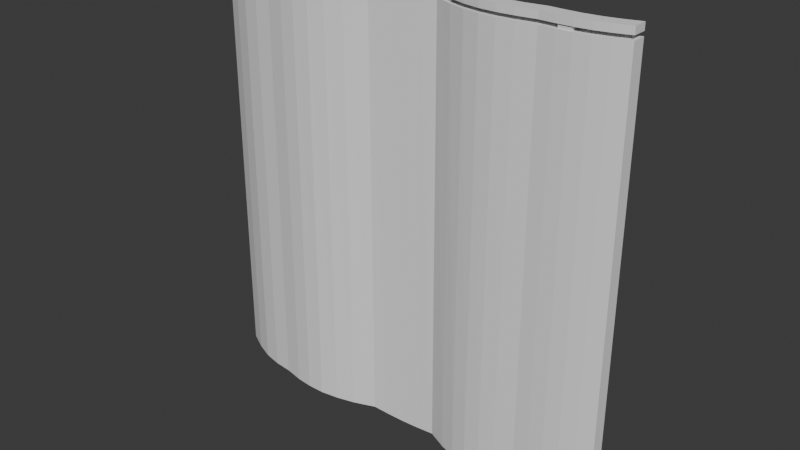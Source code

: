 # Source: curtain.blend  (saved by Blender 4.0.36; exported with 4.5.12 LTS)
import bpy
from mathutils import Matrix  # noqa: F401  (used for matrix-valued properties, if any)

bpy.ops.wm.read_factory_settings(use_empty=True)
scene = bpy.context.scene
scene.name = 'Scene'

# ---- collections
col_collection = bpy.data.collections.new('Collection'); scene.collection.children.link(col_collection)

# ---- world
world_world = bpy.data.worlds.new('World'); scene.world = world_world
world_world.use_nodes = True; world_world.node_tree.nodes.clear()
_N = world_world.node_tree.nodes; _L = world_world.node_tree.links
n0 = _N.new('ShaderNodeOutputWorld'); n0.name = 'World Output'; n0.location = (300, 300)
n1 = _N.new('ShaderNodeBackground'); n1.name = 'Background'; n1.location = (10, 300)
n1.inputs[0].default_value = (0.05088, 0.05088, 0.05088, 1.0)
_L.new(n1.outputs[0], n0.inputs[0])
n0.is_active_output = True
world_world.color = (0.05088, 0.05088, 0.05088)
world_world.use_sun_shadow = False
world_world.sun_shadow_jitter_overblur = 0.0

# ---- meshes
me_cube_001 = bpy.data.meshes.new('Cube.001')
me_cube_001.from_pydata([(-3.0, -0.3193, -1.0), (-3.0, -0.3193, 5.0), (-3.0, -0.09553, -1.0), (-3.0, -0.09553, 5.0), (3.0, -0.2908, -1.0), (3.0, -0.2915, 5.0), (3.0, -0.09088, -1.0), (3.0, -0.0915, 5.0), (1.663, -0.2956, -1.177), (1.937, -0.2472, -1.14), (0.4636, -0.05846, -1.215), (0.7369, -0.1765, -1.229), (-0.7365, -0.3588, -1.081), (-0.463, -0.2042, -1.114), (-1.937, -0.4688, -1.0), (-1.663, -0.5357, -1.0), (-1.663, -0.5357, 5.0), (-1.937, -0.4688, 5.0), (1.937, -0.2483, 5.0), (-1.663, -0.7213, -1.0), (-1.937, -0.6622, -1.0), (-0.463, -0.4042, -1.114), (-0.7365, -0.5601, -1.076), (0.7369, -0.3765, -1.23), (0.4636, -0.2585, -1.22), (1.937, -0.4459, -1.145), (1.663, -0.4899, -1.177), (1.663, -0.4915, 5.0), (1.937, -0.4471, 5.0), (0.4633, -0.2972, 5.0), (0.7367, -0.4037, 5.0), (-0.7367, -0.5862, 5.0), (-0.4633, -0.4429, 5.0), (-1.937, -0.6622, 5.0), (-1.663, -0.7213, 5.0), (1.432, -0.3153, -1.193), (1.2, -0.3027, -1.211), (0.9685, -0.2548, -1.227), (1.432, -0.5097, -1.193), (1.2, -0.4999, -1.211), (0.9685, -0.4548, -1.227), (0.9683, -0.4714, 5.0), (1.2, -0.5079, 5.0), (1.432, -0.5124, 5.0), (-0.9682, -0.4605, -1.049), (-1.2, -0.5321, -1.022), (-1.432, -0.5557, -1.005), (-0.9682, -0.6603, -1.044), (-1.2, -0.7248, -1.019), (-1.432, -0.7423, -1.003), (-1.432, -0.7433, 5.0), (-1.2, -0.7308, 5.0), (-0.9683, -0.6752, 5.0), (0.232, -0.08761, -1.211), (0.0003407, -0.1212, -1.194), (-0.2313, -0.1605, -1.161), (0.232, -0.2876, -1.215), (0.0003407, -0.3212, -1.197), (-0.2313, -0.3605, -1.162), (-0.2317, -0.4064, 5.0), (0.0, -0.37, 5.0), (0.2317, -0.3336, 5.0), (-2.203, -0.4348, -1.0), (-2.468, -0.3621, -1.0), (-2.734, -0.2444, -1.0), (-2.734, -0.2444, 5.0), (-2.468, -0.3621, 5.0), (-2.203, -0.4348, 5.0), (-2.203, -0.6365, -1.0), (-2.468, -0.575, -1.0), (-2.734, -0.4651, -1.0), (-2.734, -0.4651, 5.0), (-2.468, -0.575, 5.0), (-2.203, -0.6365, 5.0), (2.149, -0.2486, -1.112), (2.362, -0.2395, -1.084), (2.575, -0.2117, -1.056), (2.787, -0.1607, -1.028), (2.787, -0.3606, -1.029), (2.575, -0.4117, -1.058), (2.362, -0.4395, -1.087), (2.149, -0.4486, -1.116), (2.149, -0.2492, 5.0), (2.362, -0.2397, 5.0), (2.575, -0.2117, 5.0), (2.787, -0.1608, 5.0), (2.149, -0.4492, 5.0), (2.362, -0.4397, 5.0), (2.575, -0.4117, 5.0), (2.787, -0.3608, 5.0), (-3.0, -0.2074, -1.0), (-3.0, -0.2074, 5.0), (3.0, -0.1909, -1.0), (3.0, -0.1915, 5.0), (-1.663, -0.6285, -1.0), (-1.937, -0.5655, -1.0), (-0.463, -0.3042, -1.114), (-0.7365, -0.4594, -1.079), (0.7369, -0.2765, -1.229), (0.4636, -0.1585, -1.218), (1.937, -0.3465, -1.143), (1.663, -0.3927, -1.177), (0.9685, -0.3548, -1.227), (1.2, -0.4013, -1.211), (1.432, -0.4125, -1.193), (-1.432, -0.649, -1.004), (-1.2, -0.6284, -1.02), (-0.9682, -0.5604, -1.047), (-0.2313, -0.2605, -1.161), (0.0003407, -0.2212, -1.195), (0.232, -0.1876, -1.213), (-2.734, -0.3548, -1.0), (-2.468, -0.4686, -1.0), (-2.203, -0.5357, -1.0), (2.149, -0.3486, -1.114), (2.362, -0.3395, -1.086), (2.575, -0.3117, -1.057), (2.787, -0.2607, -1.029)], [], [(90, 91, 3, 2), (92, 93, 5, 4), (49, 50, 34, 19), (70, 71, 1, 0), (62, 67, 17, 14), (77, 85, 7, 6), (81, 86, 28, 25), (40, 41, 30, 23), (58, 59, 32, 21), (113, 95, 20, 68), (107, 97, 22, 47), (110, 99, 24, 56), (104, 101, 26, 38), (94, 19, 20, 95), (96, 21, 22, 97), (98, 23, 24, 99), (100, 25, 26, 101), (27, 26, 25, 28), (29, 24, 23, 30), (31, 22, 21, 32), (33, 20, 19, 34), (16, 15, 14, 17), (117, 92, 4, 78), (98, 102, 40, 23), (102, 103, 39, 40), (103, 104, 38, 39), (26, 27, 43, 38), (38, 43, 42, 39), (39, 42, 41, 40), (94, 105, 49, 19), (105, 106, 48, 49), (106, 107, 47, 48), (22, 31, 52, 47), (47, 52, 51, 48), (48, 51, 50, 49), (96, 108, 58, 21), (108, 109, 57, 58), (109, 110, 56, 57), (24, 29, 61, 56), (56, 61, 60, 57), (57, 60, 59, 58), (90, 111, 70, 0), (111, 112, 69, 70), (112, 113, 68, 69), (2, 3, 65, 64), (64, 65, 66, 63), (63, 66, 67, 62), (20, 33, 73, 68), (68, 73, 72, 69), (69, 72, 71, 70), (100, 114, 81, 25), (114, 115, 80, 81), (115, 116, 79, 80), (116, 117, 78, 79), (4, 5, 89, 78), (78, 89, 88, 79), (79, 88, 87, 80), (80, 87, 86, 81), (9, 18, 82, 74), (75, 83, 84, 76), (76, 77, 117, 116), (75, 76, 116, 115), (74, 75, 115, 114), (9, 74, 114, 100), (63, 62, 113, 112), (64, 63, 112, 111), (2, 64, 111, 90), (54, 53, 110, 109), (55, 54, 109, 108), (13, 55, 108, 96), (45, 44, 107, 106), (46, 45, 106, 105), (15, 46, 105, 94), (36, 35, 104, 103), (37, 36, 103, 102), (11, 37, 102, 98), (77, 6, 92, 117), (9, 100, 101, 8), (11, 98, 99, 10), (13, 96, 97, 12), (15, 94, 95, 14), (35, 8, 101, 104), (53, 10, 99, 110), (44, 12, 97, 107), (62, 14, 95, 113), (6, 7, 93, 92), (0, 1, 91, 90)])
_uv = me_cube_001.uv_layers.new(name='UVMap')
_uv.uv.foreach_set('vector', [0.9736, 0.4905, 0.9736, 0.0, 0.9827, 0.0, 0.9827, 0.4905, 0.9827, 0.4906, 0.9828, 0.0, 0.9909, 0.0, 0.9909, 0.4906, 0.8532, 0.4909, 0.8532, 7.497e-05, 0.8715, 8.776e-05, 0.8715, 0.4906, 0.9542, 0.4907, 0.9542, 0.0001786, 0.9736, 0.000218, 0.9736, 0.4908, 0.06363, 0.4906, 0.06363, 3.068e-05, 0.08518, 2.164e-05, 0.08518, 0.4906, 0.4722, 0.4929, 0.4722, 3.208e-05, 0.4899, 4.296e-05, 0.4899, 0.4906, 0.5606, 0.5, 0.5606, 7.485e-06, 0.5777, 1.552e-05, 0.5777, 0.5024, 0.6558, 0.5091, 0.656, 4.511e-05, 0.6738, 6.729e-05, 0.6734, 0.5094, 0.7511, 0.5039, 0.7518, 0.0001013, 0.771, 0.0001021, 0.7704, 0.4999, 0.07435, 0.9351, 0.07709, 0.9134, 0.085, 0.9135, 0.08259, 0.9352, 0.07779, 0.8342, 0.06981, 0.8151, 0.07804, 0.8153, 0.08596, 0.8343, 0.04872, 0.7357, 0.0466, 0.7167, 0.05478, 0.7168, 0.05689, 0.7358, 0.06847, 0.6379, 0.06712, 0.6189, 0.07507, 0.619, 0.07642, 0.638, 0.08256, 0.8911, 0.09014, 0.8912, 0.085, 0.9135, 0.07709, 0.9134, 0.05744, 0.7926, 0.06561, 0.7927, 0.07804, 0.8153, 0.06981, 0.8151, 0.05657, 0.6945, 0.06475, 0.6946, 0.05478, 0.7168, 0.0466, 0.7167, 0.06365, 0.5965, 0.07177, 0.5966, 0.07507, 0.619, 0.06712, 0.6189, 0.6003, 1.618e-05, 0.6003, 0.5051, 0.5777, 0.5024, 0.5777, 1.552e-05, 0.6943, 9.894e-05, 0.6937, 0.5087, 0.6734, 0.5094, 0.6738, 6.729e-05, 0.795, 8.241e-05, 0.7946, 0.4969, 0.7704, 0.4999, 0.771, 0.0001021, 0.8927, 0.0001097, 0.8927, 0.4907, 0.8715, 0.4906, 0.8715, 8.776e-05, 0.1072, 6.355e-06, 0.1072, 0.4906, 0.08518, 0.4906, 0.08518, 2.164e-05, 0.05759, 0.5268, 0.05212, 0.5094, 0.06029, 0.5095, 0.06576, 0.5269, 0.05657, 0.6945, 0.06324, 0.6757, 0.07141, 0.6758, 0.06475, 0.6946, 0.06324, 0.6757, 0.0673, 0.6568, 0.07536, 0.6569, 0.07141, 0.6758, 0.0673, 0.6568, 0.06847, 0.6379, 0.07642, 0.638, 0.07536, 0.6569, 0.6003, 0.5051, 0.6003, 1.618e-05, 0.6193, 2.016e-05, 0.6193, 0.5064, 0.6193, 0.5064, 0.6193, 2.016e-05, 0.6379, 2.936e-05, 0.6378, 0.5078, 0.6378, 0.5078, 0.6379, 2.936e-05, 0.656, 4.511e-05, 0.6558, 0.5091, 0.08256, 0.8911, 0.0845, 0.8722, 0.09212, 0.8723, 0.09014, 0.8912, 0.0845, 0.8722, 0.08308, 0.8532, 0.09096, 0.8533, 0.09212, 0.8723, 0.08308, 0.8532, 0.07779, 0.8342, 0.08596, 0.8343, 0.09096, 0.8533, 0.7946, 0.4969, 0.795, 8.241e-05, 0.8149, 7.24e-05, 0.8147, 0.4942, 0.8147, 0.4942, 0.8149, 7.24e-05, 0.8343, 6.928e-05, 0.8342, 0.4921, 0.8342, 0.4921, 0.8343, 6.928e-05, 0.8532, 7.497e-05, 0.8532, 0.4909, 0.05744, 0.7926, 0.05414, 0.7736, 0.06231, 0.7738, 0.06561, 0.7927, 0.05414, 0.7736, 0.0512, 0.7547, 0.05937, 0.7548, 0.06231, 0.7738, 0.0512, 0.7547, 0.04872, 0.7357, 0.05689, 0.7358, 0.05937, 0.7548, 0.6937, 0.5087, 0.6943, 9.894e-05, 0.7135, 9.972e-05, 0.7128, 0.5082, 0.7128, 0.5082, 0.7135, 9.972e-05, 0.7326, 0.0001005, 0.7319, 0.5067, 0.7319, 0.5067, 0.7326, 0.0001005, 0.7518, 0.0001013, 0.7511, 0.5039, 0.0466, 0.9999, 0.05895, 0.9783, 0.06797, 0.9784, 0.05575, 1.0, 0.05895, 0.9783, 0.06856, 0.9567, 0.07726, 0.9568, 0.06797, 0.9784, 0.06856, 0.9567, 0.07435, 0.9351, 0.08259, 0.9352, 0.07726, 0.9568, -1.949e-08, 0.4906, -1.949e-08, 0.0001024, 0.02105, 7.177e-05, 0.02105, 0.4906, 0.02105, 0.4906, 0.02105, 7.177e-05, 0.04224, 4.702e-05, 0.04224, 0.4906, 0.04224, 0.4906, 0.04224, 4.702e-05, 0.06363, 3.068e-05, 0.06363, 0.4906, 0.8927, 0.4907, 0.8927, 0.0001097, 0.9138, 0.0001244, 0.9138, 0.4907, 0.9138, 0.4907, 0.9138, 0.0001244, 0.9343, 0.0001465, 0.9343, 0.4907, 0.9343, 0.4907, 0.9343, 0.0001465, 0.9542, 0.0001786, 0.9542, 0.4907, 0.06365, 0.5965, 0.06406, 0.5791, 0.07223, 0.5792, 0.07177, 0.5966, 0.06406, 0.5791, 0.06356, 0.5617, 0.07173, 0.5618, 0.07223, 0.5792, 0.06356, 0.5617, 0.06152, 0.5443, 0.0697, 0.5444, 0.07173, 0.5618, 0.06152, 0.5443, 0.05759, 0.5268, 0.06576, 0.5269, 0.0697, 0.5444, 0.4899, 0.4906, 0.4899, 9.512e-06, 0.508, 2.885e-06, 0.508, 0.4929, 0.508, 0.4929, 0.508, 2.885e-06, 0.5258, 0.0, 0.5258, 0.4953, 0.5258, 0.4953, 0.5258, 0.0, 0.5433, 1.871e-06, 0.5433, 0.4977, 0.5433, 0.4977, 0.5433, 1.871e-06, 0.5606, 7.485e-06, 0.5606, 0.5, 0.4024, 0.502, 0.4024, 2.417e-05, 0.4197, 2.187e-05, 0.4197, 0.4997, 0.4371, 0.4975, 0.4371, 2.152e-05, 0.4546, 2.464e-05, 0.4546, 0.4952, 0.01433, 0.5442, 0.01033, 0.5268, 0.01851, 0.5269, 0.02251, 0.5443, 0.01642, 0.5617, 0.01433, 0.5442, 0.02251, 0.5443, 0.0246, 0.5618, 0.01699, 0.5791, 0.01642, 0.5617, 0.0246, 0.5618, 0.02516, 0.5792, 0.01669, 0.5965, 0.01699, 0.5791, 0.02516, 0.5792, 0.02481, 0.5965, 0.02225, 0.9566, 0.02843, 0.935, 0.03667, 0.9351, 0.03096, 0.9567, 0.0124, 0.9783, 0.02225, 0.9566, 0.03096, 0.9567, 0.02142, 0.9784, 5.017e-09, 0.9999, 0.0124, 0.9783, 0.02142, 0.9784, 0.009149, 1.0, 0.004725, 0.7547, 0.002182, 0.7357, 0.01036, 0.7358, 0.0129, 0.7548, 0.007729, 0.7736, 0.004725, 0.7547, 0.0129, 0.7548, 0.0159, 0.7737, 0.01109, 0.7926, 0.007729, 0.7736, 0.0159, 0.7737, 0.01927, 0.7927, 0.03725, 0.8531, 0.03161, 0.8341, 0.03977, 0.8342, 0.04513, 0.8532, 0.03898, 0.8721, 0.03725, 0.8531, 0.04513, 0.8532, 0.0466, 0.8721, 0.03714, 0.891, 0.03898, 0.8721, 0.0466, 0.8721, 0.04473, 0.8911, 0.0206, 0.6567, 0.02183, 0.6378, 0.02978, 0.6379, 0.02866, 0.6568, 0.01649, 0.6756, 0.0206, 0.6567, 0.02866, 0.6568, 0.02467, 0.6757, 0.009893, 0.6945, 0.01649, 0.6756, 0.02467, 0.6757, 0.01807, 0.6946, 0.01033, 0.5268, 0.004808, 0.5094, 0.01298, 0.5094, 0.01851, 0.5269, 0.01669, 0.5965, 0.02481, 0.5965, 0.02836, 0.6189, 0.02042, 0.6189, 0.009893, 0.6945, 0.01807, 0.6946, 0.008176, 0.7168, -2.382e-08, 0.7167, 0.01109, 0.7926, 0.01927, 0.7927, 0.03172, 0.8152, 0.02349, 0.8151, 0.03714, 0.891, 0.04473, 0.8911, 0.03934, 0.9134, 0.03144, 0.9133, 0.02183, 0.6378, 0.02042, 0.6189, 0.02836, 0.6189, 0.02978, 0.6379, 0.002182, 0.7357, -2.382e-08, 0.7167, 0.008176, 0.7168, 0.01036, 0.7358, 0.03161, 0.8341, 0.02349, 0.8151, 0.03172, 0.8152, 0.03977, 0.8342, 0.02843, 0.935, 0.03144, 0.9133, 0.03934, 0.9134, 0.03667, 0.9351, 0.9827, 0.9811, 0.9828, 0.4906, 0.9909, 0.4906, 0.9909, 0.9811, 0.9736, 0.9811, 0.9736, 0.4905, 0.9827, 0.4905, 0.9827, 0.9811])
me_cube_001.update()
me_cube_002 = bpy.data.meshes.new('Cube.002')
me_cube_002.from_pydata([(-3.0, -0.3193, 5.0), (-3.0, -0.09553, 5.0), (3.0, -0.2915, 5.0), (3.0, -0.0915, 5.0), (1.663, -0.2956, -1.177), (1.937, -0.2472, -1.14), (0.4636, -0.05846, -1.215), (0.7369, -0.1765, -1.229), (-0.7365, -0.3588, -1.081), (-0.463, -0.2042, -1.114), (-1.663, -0.5357, -1.0), (-1.663, -0.5357, 5.0), (-1.937, -0.4688, 5.0), (-0.4633, -0.2429, 5.0), (-0.7367, -0.3862, 5.0), (0.7367, -0.2037, 5.0), (0.4633, -0.09716, 5.0), (1.937, -0.2483, 5.0), (1.663, -0.2972, 5.0), (1.663, -0.4915, 5.0), (1.937, -0.4471, 5.0), (0.4633, -0.2972, 5.0), (0.7367, -0.4037, 5.0), (-0.7367, -0.5862, 5.0), (-0.4633, -0.4429, 5.0), (-1.937, -0.6622, 5.0), (-1.663, -0.7213, 5.0), (1.432, -0.3153, -1.193), (1.2, -0.3027, -1.211), (0.9685, -0.2548, -1.227), (0.9683, -0.2714, 5.0), (1.2, -0.3111, 5.0), (1.432, -0.3182, 5.0), (0.9683, -0.4714, 5.0), (1.2, -0.5079, 5.0), (1.432, -0.5124, 5.0), (-0.9682, -0.4605, -1.049), (-1.2, -0.5321, -1.022), (-1.432, -0.5557, -1.005), (-1.432, -0.5572, 5.0), (-1.2, -0.5395, 5.0), (-0.9683, -0.4773, 5.0), (-1.432, -0.7433, 5.0), (-1.2, -0.7308, 5.0), (-0.9683, -0.6752, 5.0), (0.232, -0.08761, -1.211), (0.0003407, -0.1212, -1.194), (-0.2313, -0.1605, -1.161), (-0.2317, -0.2064, 5.0), (0.0, -0.17, 5.0), (0.2317, -0.1336, 5.0), (-0.2317, -0.4064, 5.0), (0.0, -0.37, 5.0), (0.2317, -0.3336, 5.0), (-2.734, -0.2444, 5.0), (-2.468, -0.3621, 5.0), (-2.203, -0.4348, 5.0), (-2.734, -0.4651, 5.0), (-2.468, -0.575, 5.0), (-2.203, -0.6365, 5.0), (2.149, -0.2486, -1.112), (2.362, -0.2395, -1.084), (2.575, -0.2117, -1.056), (2.787, -0.1607, -1.028), (2.149, -0.2492, 5.0), (2.362, -0.2397, 5.0), (2.575, -0.2117, 5.0), (2.787, -0.1608, 5.0), (2.149, -0.4492, 5.0), (2.362, -0.4397, 5.0), (2.575, -0.4117, 5.0), (2.787, -0.3608, 5.0), (-3.0, -0.2074, 5.0), (3.0, -0.1915, 5.0), (1.663, -0.3944, 5.0), (1.937, -0.3477, 5.0), (0.4633, -0.1972, 5.0), (0.7367, -0.3037, 5.0), (-0.7367, -0.4862, 5.0), (-0.4633, -0.3429, 5.0), (-1.937, -0.5655, 5.0), (-1.663, -0.6285, 5.0), (1.432, -0.4153, 5.0), (1.2, -0.4095, 5.0), (0.9683, -0.3714, 5.0), (-0.9683, -0.5762, 5.0), (-1.2, -0.6351, 5.0), (-1.432, -0.6503, 5.0), (0.2317, -0.2336, 5.0), (0.0, -0.27, 5.0), (-0.2317, -0.3064, 5.0), (-2.203, -0.5357, 5.0), (-2.468, -0.4686, 5.0), (-2.734, -0.3548, 5.0), (2.787, -0.2608, 5.0), (2.575, -0.3117, 5.0), (2.362, -0.3397, 5.0), (2.149, -0.3492, 5.0)], [], [(45, 50, 16, 6), (27, 32, 18, 4), (87, 81, 26, 42), (97, 75, 20, 68), (84, 77, 22, 33), (90, 79, 24, 51), (93, 72, 0, 57), (36, 41, 14, 8), (74, 19, 20, 75), (76, 21, 22, 77), (78, 23, 24, 79), (80, 25, 26, 81), (13, 9, 8, 14), (15, 7, 6, 16), (17, 5, 4, 18), (74, 82, 35, 19), (82, 83, 34, 35), (83, 84, 33, 34), (7, 15, 30, 29), (29, 30, 31, 28), (28, 31, 32, 27), (10, 11, 39, 38), (38, 39, 40, 37), (37, 40, 41, 36), (78, 85, 44, 23), (85, 86, 43, 44), (86, 87, 42, 43), (76, 88, 53, 21), (88, 89, 52, 53), (89, 90, 51, 52), (9, 13, 48, 47), (47, 48, 49, 46), (46, 49, 50, 45), (80, 91, 59, 25), (91, 92, 58, 59), (92, 93, 57, 58), (60, 64, 65, 61), (62, 66, 67, 63), (73, 94, 71, 2), (94, 95, 70, 71), (95, 96, 69, 70), (96, 97, 68, 69), (65, 64, 97, 96), (66, 65, 96, 95), (67, 66, 95, 94), (3, 67, 94, 73), (55, 54, 93, 92), (56, 55, 92, 91), (12, 56, 91, 80), (49, 48, 90, 89), (50, 49, 89, 88), (16, 50, 88, 76), (40, 39, 87, 86), (41, 40, 86, 85), (14, 41, 85, 78), (31, 30, 84, 83), (32, 31, 83, 82), (18, 32, 82, 74), (12, 80, 81, 11), (14, 78, 79, 13), (16, 76, 77, 15), (18, 74, 75, 17), (54, 1, 72, 93), (48, 13, 79, 90), (30, 15, 77, 84), (64, 17, 75, 97), (39, 11, 81, 87)])
_uv = me_cube_002.uv_layers.new(name='UVMap')
_uv.uv.foreach_set('vector', [0.2639, 0.5079, 0.2637, 6.281e-05, 0.2827, 6.733e-05, 0.2829, 0.5082, 0.3608, 0.5064, 0.3608, 1.614e-05, 0.3798, 1.774e-05, 0.3798, 0.5051, 0.1744, 0.6375, 0.1726, 0.6186, 0.1801, 0.6185, 0.182, 0.6375, 0.1506, 0.9303, 0.1505, 0.913, 0.1586, 0.9129, 0.1588, 0.9303, 0.1522, 0.8338, 0.1466, 0.8149, 0.1548, 0.8148, 0.1603, 0.8338, 0.1466, 0.7357, 0.1495, 0.7167, 0.1577, 0.7167, 0.1547, 0.7357, 0.1499, 0.5311, 0.1378, 0.5094, 0.147, 0.5094, 0.1589, 0.5311, 0.1643, 0.4946, 0.1642, 1.037e-05, 0.1835, 2.511e-05, 0.1836, 0.4972, 0.1542, 0.8906, 0.1622, 0.8906, 0.1586, 0.9129, 0.1505, 0.913, 0.1378, 0.7925, 0.146, 0.7925, 0.1548, 0.8148, 0.1466, 0.8149, 0.1611, 0.6944, 0.1693, 0.6943, 0.1577, 0.7167, 0.1495, 0.7167, 0.1673, 0.5962, 0.1752, 0.5962, 0.1801, 0.6185, 0.1726, 0.6186, 0.2065, 4.928e-05, 0.2066, 0.4999, 0.1836, 0.4972, 0.1835, 2.511e-05, 0.3046, 4.46e-05, 0.3047, 0.5094, 0.2829, 0.5082, 0.2827, 6.733e-05, 0.4024, 2.417e-05, 0.4024, 0.502, 0.3798, 0.5051, 0.3798, 1.774e-05, 0.1542, 0.8906, 0.1559, 0.8717, 0.1638, 0.8716, 0.1622, 0.8906, 0.1559, 0.8717, 0.1553, 0.8527, 0.1634, 0.8527, 0.1638, 0.8716, 0.1553, 0.8527, 0.1522, 0.8338, 0.1603, 0.8338, 0.1634, 0.8527, 0.3047, 0.5094, 0.3046, 4.46e-05, 0.3232, 2.959e-05, 0.3233, 0.5091, 0.3233, 0.5091, 0.3232, 2.959e-05, 0.342, 1.98e-05, 0.342, 0.5078, 0.342, 0.5078, 0.342, 1.98e-05, 0.3608, 1.614e-05, 0.3608, 0.5064, 0.1072, 0.4906, 0.1072, 6.355e-06, 0.126, 0.0, 0.126, 0.4909, 0.126, 0.4909, 0.126, 0.0, 0.145, 1.014e-06, 0.1451, 0.4924, 0.1451, 0.4924, 0.145, 1.014e-06, 0.1642, 1.037e-05, 0.1643, 0.4946, 0.1611, 0.6944, 0.1684, 0.6754, 0.1765, 0.6754, 0.1693, 0.6943, 0.1684, 0.6754, 0.1732, 0.6564, 0.181, 0.6564, 0.1765, 0.6754, 0.1732, 0.6564, 0.1744, 0.6375, 0.182, 0.6375, 0.181, 0.6564, 0.1378, 0.7925, 0.1407, 0.7736, 0.1489, 0.7736, 0.146, 0.7925, 0.1407, 0.7736, 0.1436, 0.7546, 0.1518, 0.7546, 0.1489, 0.7736, 0.1436, 0.7546, 0.1466, 0.7357, 0.1547, 0.7357, 0.1518, 0.7546, 0.2066, 0.4999, 0.2065, 4.928e-05, 0.2255, 5.38e-05, 0.2258, 0.5037, 0.2258, 0.5037, 0.2255, 5.38e-05, 0.2446, 5.832e-05, 0.2448, 0.5065, 0.2448, 0.5065, 0.2446, 5.832e-05, 0.2637, 6.281e-05, 0.2639, 0.5079, 0.1673, 0.5962, 0.1648, 0.5745, 0.1731, 0.5745, 0.1752, 0.5962, 0.1648, 0.5745, 0.1593, 0.5528, 0.168, 0.5528, 0.1731, 0.5745, 0.1593, 0.5528, 0.1499, 0.5311, 0.1589, 0.5311, 0.168, 0.5528, 0.4197, 0.4997, 0.4197, 2.187e-05, 0.4371, 2.152e-05, 0.4371, 0.4975, 0.4546, 0.4952, 0.4546, 2.464e-05, 0.4722, 3.208e-05, 0.4722, 0.4929, 0.138, 0.9999, 0.1436, 0.9825, 0.1518, 0.9825, 0.1461, 0.9999, 0.1436, 0.9825, 0.1477, 0.9651, 0.1559, 0.9651, 0.1518, 0.9825, 0.1477, 0.9651, 0.1499, 0.9477, 0.1581, 0.9477, 0.1559, 0.9651, 0.1499, 0.9477, 0.1506, 0.9303, 0.1588, 0.9303, 0.1581, 0.9477, 0.1042, 0.9477, 0.105, 0.9304, 0.1132, 0.9304, 0.1124, 0.9477, 0.102, 0.9651, 0.1042, 0.9477, 0.1124, 0.9477, 0.1101, 0.9651, 0.09779, 0.9825, 0.102, 0.9651, 0.1101, 0.9651, 0.106, 0.9825, 0.09212, 0.9999, 0.09779, 0.9825, 0.106, 0.9825, 0.1003, 0.9999, 0.1142, 0.5528, 0.1046, 0.5311, 0.1136, 0.5311, 0.1229, 0.5528, 0.1202, 0.5746, 0.1142, 0.5528, 0.1229, 0.5528, 0.1284, 0.5746, 0.123, 0.5963, 0.1202, 0.5746, 0.1284, 0.5746, 0.1309, 0.5963, 0.09854, 0.7546, 0.1015, 0.7357, 0.1097, 0.7357, 0.1067, 0.7546, 0.09556, 0.7736, 0.09854, 0.7546, 0.1067, 0.7546, 0.1037, 0.7736, 0.09259, 0.7925, 0.09556, 0.7736, 0.1037, 0.7736, 0.1008, 0.7925, 0.1287, 0.6565, 0.1302, 0.6376, 0.1378, 0.6376, 0.1366, 0.6565, 0.1237, 0.6755, 0.1287, 0.6565, 0.1366, 0.6565, 0.1318, 0.6755, 0.1162, 0.6944, 0.1237, 0.6755, 0.1318, 0.6755, 0.1244, 0.6944, 0.1101, 0.8527, 0.1068, 0.8338, 0.115, 0.8338, 0.1181, 0.8527, 0.1107, 0.8717, 0.1101, 0.8527, 0.1181, 0.8527, 0.1186, 0.8717, 0.1089, 0.8906, 0.1107, 0.8717, 0.1186, 0.8717, 0.1169, 0.8906, 0.123, 0.5963, 0.1309, 0.5963, 0.136, 0.6186, 0.1284, 0.6186, 0.1162, 0.6944, 0.1244, 0.6944, 0.1127, 0.7168, 0.1045, 0.7168, 0.09259, 0.7925, 0.1008, 0.7925, 0.1095, 0.8149, 0.1013, 0.8149, 0.1089, 0.8906, 0.1169, 0.8906, 0.1131, 0.913, 0.1049, 0.913, 0.1046, 0.5311, 0.09245, 0.5094, 0.1016, 0.5094, 0.1136, 0.5311, 0.1015, 0.7357, 0.1045, 0.7168, 0.1127, 0.7168, 0.1097, 0.7357, 0.1068, 0.8338, 0.1013, 0.8149, 0.1095, 0.8149, 0.115, 0.8338, 0.105, 0.9304, 0.1049, 0.913, 0.1131, 0.913, 0.1132, 0.9304, 0.1302, 0.6376, 0.1284, 0.6186, 0.136, 0.6186, 0.1378, 0.6376])
me_cube_002.update()
me_cube_003 = bpy.data.meshes.new('Cube.003')
me_cube_003.from_pydata([(-3.0, -0.3193, 5.0), (-3.0, -0.09553, 5.0), (3.0, -0.2915, 5.0), (3.0, -0.0915, 5.0), (-1.663, -0.5357, 5.0), (-1.937, -0.4688, 5.0), (-0.4866, -0.2814, 5.0), (-0.7134, -0.4003, 5.0), (0.7072, -0.2239, 5.0), (0.4928, -0.1404, 5.0), (1.937, -0.2483, 5.0), (1.663, -0.2972, 5.0), (1.663, -0.4915, 5.0), (1.937, -0.4471, 5.0), (0.4928, -0.277, 5.0), (0.7072, -0.3605, 5.0), (-0.7134, -0.5476, 5.0), (-0.4866, -0.4288, 5.0), (-1.951, -0.6463, 5.0), (-1.663, -0.7213, 5.0), (0.9683, -0.2714, 5.0), (1.2, -0.3111, 5.0), (1.432, -0.3182, 5.0), (0.9683, -0.4714, 5.0), (1.2, -0.5079, 5.0), (1.432, -0.5124, 5.0), (-1.432, -0.5572, 5.0), (-1.2, -0.5395, 5.0), (-0.9683, -0.4773, 5.0), (-1.432, -0.7433, 5.0), (-1.2, -0.7308, 5.0), (-0.9683, -0.6752, 5.0), (-0.2317, -0.2064, 5.0), (0.0, -0.17, 5.0), (0.2317, -0.1336, 5.0), (-0.2317, -0.4064, 5.0), (0.0, -0.37, 5.0), (0.2317, -0.3336, 5.0), (-2.734, -0.2444, 5.0), (-2.468, -0.3621, 5.0), (-2.203, -0.4348, 5.0), (-2.734, -0.4651, 5.0), (-2.468, -0.575, 5.0), (-2.188, -0.6234, 5.0), (2.149, -0.2492, 5.0), (2.362, -0.2397, 5.0), (2.575, -0.2117, 5.0), (2.787, -0.1608, 5.0), (2.17, -0.4278, 5.0), (2.341, -0.4201, 5.0), (2.575, -0.4117, 5.0), (2.787, -0.3608, 5.0), (-3.0, -0.2074, 5.0), (3.0, -0.1915, 5.0), (1.663, -0.3944, 5.0), (1.937, -0.3477, 5.0), (0.4928, -0.1972, 5.0), (0.7072, -0.3037, 5.0), (-0.7134, -0.4862, 5.0), (-0.4866, -0.3429, 5.0), (-1.951, -0.5784, 5.0), (-1.663, -0.6285, 5.0), (1.432, -0.4153, 5.0), (1.2, -0.4095, 5.0), (0.9683, -0.3714, 5.0), (-0.9683, -0.5762, 5.0), (-1.2, -0.6351, 5.0), (-1.432, -0.6503, 5.0), (0.2317, -0.2336, 5.0), (0.0, -0.27, 5.0), (-0.2317, -0.3064, 5.0), (-2.188, -0.5518, 5.0), (-2.468, -0.4686, 5.0), (-2.734, -0.3548, 5.0), (2.787, -0.2608, 5.0), (2.575, -0.3117, 5.0), (2.341, -0.3612, 5.0), (2.17, -0.3688, 5.0), (-3.0, -0.2074, 5.1), (-3.0, -0.09553, 5.1), (3.0, -0.1915, 5.1), (3.0, -0.2915, 5.1), (1.937, -0.2483, 5.1), (1.663, -0.2972, 5.1), (1.663, -0.3944, 5.1), (1.663, -0.4915, 5.1), (1.937, -0.4471, 5.1), (1.937, -0.3477, 5.1), (0.7367, -0.2037, 5.1), (0.4633, -0.09716, 5.1), (0.4633, -0.1972, 5.1), (0.4633, -0.2972, 5.1), (0.7367, -0.4037, 5.1), (0.7367, -0.3037, 5.1), (-0.4633, -0.2429, 5.1), (-0.7367, -0.3862, 5.1), (-0.7367, -0.4862, 5.1), (-0.7367, -0.5862, 5.1), (-0.4633, -0.4429, 5.1), (-0.4633, -0.3429, 5.1), (-1.937, -0.4688, 5.1), (-1.663, -0.5357, 5.1), (-1.937, -0.5655, 5.1), (-1.937, -0.6622, 5.1), (-1.663, -0.7213, 5.1), (-1.663, -0.6285, 5.1), (1.432, -0.3182, 5.1), (2.787, -0.1608, 5.1), (3.0, -0.0915, 5.1), (0.2317, -0.1336, 5.1), (-0.9683, -0.4773, 5.1), (-2.203, -0.4348, 5.1), (-2.203, -0.6365, 5.1), (-0.9683, -0.6752, 5.1), (0.2317, -0.3336, 5.1), (1.432, -0.5124, 5.1), (2.787, -0.3608, 5.1), (0.9683, -0.2714, 5.1), (1.2, -0.3111, 5.1), (0.9683, -0.4714, 5.1), (1.2, -0.5079, 5.1), (1.432, -0.4153, 5.1), (1.2, -0.4095, 5.1), (0.9683, -0.3714, 5.1), (-1.432, -0.5572, 5.1), (-1.2, -0.5395, 5.1), (-1.432, -0.7433, 5.1), (-1.2, -0.7308, 5.1), (-0.9683, -0.5762, 5.1), (-1.2, -0.6351, 5.1), (-1.432, -0.6503, 5.1), (-0.2317, -0.2064, 5.1), (0.0, -0.17, 5.1), (-0.2317, -0.4064, 5.1), (0.0, -0.37, 5.1), (0.2317, -0.2336, 5.1), (0.0, -0.27, 5.1), (-0.2317, -0.3064, 5.1), (-2.734, -0.2444, 5.1), (-2.468, -0.3621, 5.1), (-2.734, -0.4651, 5.1), (-3.0, -0.3193, 5.1), (-2.468, -0.575, 5.1), (-2.203, -0.5357, 5.1), (-2.468, -0.4686, 5.1), (-2.734, -0.3548, 5.1), (2.149, -0.2492, 5.1), (2.362, -0.2397, 5.1), (2.575, -0.2117, 5.1), (2.149, -0.4492, 5.1), (2.362, -0.4397, 5.1), (2.575, -0.4117, 5.1), (2.787, -0.2608, 5.1), (2.575, -0.3117, 5.1), (2.362, -0.3397, 5.1), (2.149, -0.3492, 5.1), (-1.937, -0.5655, 5.0), (-1.937, -0.6622, 5.0), (-2.203, -0.6365, 5.0), (-2.203, -0.5357, 5.0), (-1.951, -0.5784, 4.936), (-1.951, -0.6463, 4.936), (-2.188, -0.6234, 4.936), (-2.188, -0.5518, 4.936), (2.362, -0.4397, 5.0), (2.149, -0.4492, 5.0), (2.362, -0.3397, 5.0), (2.149, -0.3492, 5.0), (2.341, -0.4201, 4.929), (2.17, -0.4278, 4.929), (2.341, -0.3612, 4.929), (2.17, -0.3688, 4.929), (0.7367, -0.2037, 5.0), (0.4633, -0.09716, 5.0), (0.4633, -0.1972, 5.0), (0.4633, -0.2972, 5.0), (0.7367, -0.4037, 5.0), (0.7367, -0.3037, 5.0), (0.4928, -0.1972, 4.932), (0.7072, -0.3037, 4.932), (0.7072, -0.2239, 4.932), (0.4928, -0.1404, 4.932), (0.4928, -0.277, 4.932), (0.7072, -0.3605, 4.932), (-0.4633, -0.2429, 5.0), (-0.7367, -0.3862, 5.0), (-0.7367, -0.4862, 5.0), (-0.7367, -0.5862, 5.0), (-0.4633, -0.4429, 5.0), (-0.4633, -0.3429, 5.0), (-0.7134, -0.4862, 4.917), (-0.4866, -0.3429, 4.917), (-0.4866, -0.2814, 4.917), (-0.7134, -0.4003, 4.917), (-0.7134, -0.5476, 4.917), (-0.4866, -0.4288, 4.917)], [], [(67, 29, 19, 61), (167, 165, 13, 55), (64, 23, 176, 177), (70, 35, 188, 189), (73, 41, 0, 52), (54, 55, 13, 12), (8, 57, 179, 180), (59, 17, 195, 191), (156, 61, 19, 157), (54, 12, 25, 62), (62, 25, 24, 63), (63, 24, 23, 64), (186, 187, 31, 65), (65, 31, 30, 66), (66, 30, 29, 67), (174, 175, 37, 68), (68, 37, 36, 69), (69, 36, 35, 70), (43, 71, 163, 162), (159, 158, 42, 72), (72, 42, 41, 73), (53, 2, 51, 74), (74, 51, 50, 75), (75, 50, 164, 166), (48, 77, 171, 169), (45, 166, 167, 44), (46, 75, 166, 45), (47, 74, 75, 46), (3, 53, 74, 47), (39, 72, 73, 38), (40, 159, 72, 39), (5, 156, 159, 40), (33, 69, 70, 32), (34, 68, 69, 33), (173, 174, 68, 34), (27, 66, 67, 26), (28, 65, 66, 27), (185, 186, 65, 28), (21, 63, 64, 20), (22, 62, 63, 21), (11, 54, 62, 22), (5, 4, 61, 156), (7, 6, 192, 193), (57, 15, 183, 179), (11, 10, 55, 54), (38, 73, 52, 1), (32, 70, 189, 184), (20, 64, 177, 172), (44, 167, 55, 10), (26, 67, 61, 4), (130, 105, 104, 126), (155, 87, 86, 149), (123, 93, 92, 119), (137, 99, 98, 133), (145, 78, 141, 140), (84, 85, 86, 87), (90, 91, 92, 93), (96, 97, 98, 99), (102, 103, 104, 105), (84, 121, 115, 85), (121, 122, 120, 115), (122, 123, 119, 120), (96, 128, 113, 97), (128, 129, 127, 113), (129, 130, 126, 127), (90, 135, 114, 91), (135, 136, 134, 114), (136, 137, 133, 134), (102, 143, 112, 103), (143, 144, 142, 112), (144, 145, 140, 142), (80, 152, 116, 81), (152, 153, 151, 116), (153, 154, 150, 151), (154, 155, 149, 150), (147, 146, 155, 154), (148, 147, 154, 153), (107, 148, 153, 152), (108, 107, 152, 80), (139, 138, 145, 144), (111, 139, 144, 143), (100, 111, 143, 102), (132, 131, 137, 136), (109, 132, 136, 135), (89, 109, 135, 90), (125, 124, 130, 129), (110, 125, 129, 128), (95, 110, 128, 96), (118, 117, 123, 122), (106, 118, 122, 121), (83, 106, 121, 84), (100, 102, 105, 101), (95, 96, 99, 94), (89, 90, 93, 88), (83, 84, 87, 82), (138, 79, 78, 145), (131, 94, 99, 137), (117, 88, 93, 123), (146, 82, 87, 155), (124, 101, 105, 130), (40, 39, 139, 111), (176, 23, 119, 92), (0, 41, 140, 141), (23, 24, 120, 119), (172, 173, 89, 88), (41, 42, 142, 140), (24, 25, 115, 120), (42, 158, 112, 142), (175, 176, 92, 91), (184, 185, 95, 94), (26, 4, 101, 124), (44, 10, 82, 146), (27, 26, 124, 125), (187, 188, 98, 97), (45, 44, 146, 147), (28, 27, 125, 110), (46, 45, 147, 148), (19, 29, 126, 104), (4, 5, 100, 101), (47, 46, 148, 107), (29, 30, 127, 126), (13, 165, 149, 86), (30, 31, 113, 127), (157, 19, 104, 103), (165, 164, 150, 149), (164, 50, 151, 150), (11, 22, 106, 83), (50, 51, 116, 151), (3, 47, 107, 108), (32, 184, 94, 131), (173, 34, 109, 89), (33, 32, 131, 132), (185, 28, 110, 95), (34, 33, 132, 109), (5, 40, 111, 100), (188, 35, 133, 98), (158, 157, 103, 112), (52, 0, 141, 78), (35, 36, 134, 133), (31, 187, 97, 113), (53, 3, 108, 80), (36, 37, 114, 134), (37, 175, 91, 114), (25, 12, 85, 115), (1, 52, 78, 79), (51, 2, 81, 116), (2, 53, 80, 81), (20, 172, 88, 117), (10, 11, 83, 82), (38, 1, 79, 138), (21, 20, 117, 118), (39, 38, 138, 139), (22, 21, 118, 106), (12, 13, 86, 85), (18, 60, 156, 157), (43, 18, 157, 158), (71, 43, 158, 159), (60, 71, 159, 156), (160, 161, 162, 163), (60, 18, 161, 160), (71, 60, 160, 163), (18, 43, 162, 161), (48, 49, 164, 165), (49, 76, 166, 164), (77, 48, 165, 167), (76, 77, 167, 166), (170, 168, 169, 171), (49, 48, 169, 168), (77, 76, 170, 171), (76, 49, 168, 170), (8, 9, 173, 172), (56, 14, 175, 174), (14, 15, 176, 175), (57, 8, 172, 177), (9, 56, 174, 173), (15, 57, 177, 176), (178, 179, 183, 182), (181, 180, 179, 178), (14, 56, 178, 182), (56, 9, 181, 178), (15, 14, 182, 183), (9, 8, 180, 181), (6, 7, 185, 184), (58, 16, 187, 186), (16, 17, 188, 187), (59, 6, 184, 189), (7, 58, 186, 185), (17, 59, 189, 188), (190, 191, 195, 194), (193, 192, 191, 190), (6, 59, 191, 192), (16, 58, 190, 194), (58, 7, 193, 190), (17, 16, 194, 195)])
_uv = me_cube_003.uv_layers.new(name='UVMap')
_uv.uv.foreach_set('vector', [0.1744, 0.6375, 0.182, 0.6375, 0.1801, 0.6185, 0.1726, 0.6186, 0.1506, 0.9303, 0.1588, 0.9303, 0.1586, 0.9129, 0.1505, 0.913, 0.1522, 0.8338, 0.1603, 0.8338, 0.1548, 0.8148, 0.1466, 0.8149, 0.1466, 0.7357, 0.1547, 0.7357, 0.1577, 0.7167, 0.1495, 0.7167, 0.1499, 0.5311, 0.1589, 0.5311, 0.147, 0.5094, 0.1378, 0.5094, 0.1542, 0.8906, 0.1505, 0.913, 0.1586, 0.9129, 0.1622, 0.8906, 0.1029, 0.8124, 0.1095, 0.8124, 0.1095, 0.8124, 0.1029, 0.8124, 0.1495, 0.7148, 0.1565, 0.7148, 0.1565, 0.7148, 0.1495, 0.7148, 0.1673, 0.5962, 0.1726, 0.6186, 0.1801, 0.6185, 0.1752, 0.5962, 0.1542, 0.8906, 0.1622, 0.8906, 0.1638, 0.8716, 0.1559, 0.8717, 0.1559, 0.8717, 0.1638, 0.8716, 0.1634, 0.8527, 0.1553, 0.8527, 0.1553, 0.8527, 0.1634, 0.8527, 0.1603, 0.8338, 0.1522, 0.8338, 0.1611, 0.6944, 0.1693, 0.6943, 0.1765, 0.6754, 0.1684, 0.6754, 0.1684, 0.6754, 0.1765, 0.6754, 0.181, 0.6564, 0.1732, 0.6564, 0.1732, 0.6564, 0.181, 0.6564, 0.182, 0.6375, 0.1744, 0.6375, 0.1378, 0.7925, 0.146, 0.7925, 0.1489, 0.7736, 0.1407, 0.7736, 0.1407, 0.7736, 0.1489, 0.7736, 0.1518, 0.7546, 0.1436, 0.7546, 0.1436, 0.7546, 0.1518, 0.7546, 0.1547, 0.7357, 0.1466, 0.7357, 0.172, 0.5757, 0.1662, 0.5757, 0.1662, 0.5757, 0.172, 0.5757, 0.1648, 0.5745, 0.1731, 0.5745, 0.168, 0.5528, 0.1593, 0.5528, 0.1593, 0.5528, 0.168, 0.5528, 0.1589, 0.5311, 0.1499, 0.5311, 0.138, 0.9999, 0.1461, 0.9999, 0.1518, 0.9825, 0.1436, 0.9825, 0.1436, 0.9825, 0.1518, 0.9825, 0.1559, 0.9651, 0.1477, 0.9651, 0.1477, 0.9651, 0.1559, 0.9651, 0.1581, 0.9477, 0.1499, 0.9477, 0.1571, 0.932, 0.1523, 0.932, 0.1523, 0.932, 0.1571, 0.932, 0.1042, 0.9477, 0.1124, 0.9477, 0.1132, 0.9304, 0.105, 0.9304, 0.102, 0.9651, 0.1101, 0.9651, 0.1124, 0.9477, 0.1042, 0.9477, 0.09779, 0.9825, 0.106, 0.9825, 0.1101, 0.9651, 0.102, 0.9651, 0.09212, 0.9999, 0.1003, 0.9999, 0.106, 0.9825, 0.09779, 0.9825, 0.1142, 0.5528, 0.1229, 0.5528, 0.1136, 0.5311, 0.1046, 0.5311, 0.1202, 0.5746, 0.1284, 0.5746, 0.1229, 0.5528, 0.1142, 0.5528, 0.123, 0.5963, 0.1309, 0.5963, 0.1284, 0.5746, 0.1202, 0.5746, 0.09854, 0.7546, 0.1067, 0.7546, 0.1097, 0.7357, 0.1015, 0.7357, 0.09556, 0.7736, 0.1037, 0.7736, 0.1067, 0.7546, 0.09854, 0.7546, 0.09259, 0.7925, 0.1008, 0.7925, 0.1037, 0.7736, 0.09556, 0.7736, 0.1287, 0.6565, 0.1366, 0.6565, 0.1378, 0.6376, 0.1302, 0.6376, 0.1237, 0.6755, 0.1318, 0.6755, 0.1366, 0.6565, 0.1287, 0.6565, 0.1162, 0.6944, 0.1244, 0.6944, 0.1318, 0.6755, 0.1237, 0.6755, 0.1101, 0.8527, 0.1181, 0.8527, 0.115, 0.8338, 0.1068, 0.8338, 0.1107, 0.8717, 0.1186, 0.8717, 0.1181, 0.8527, 0.1101, 0.8527, 0.1089, 0.8906, 0.1169, 0.8906, 0.1186, 0.8717, 0.1107, 0.8717, 0.123, 0.5963, 0.1284, 0.6186, 0.136, 0.6186, 0.1309, 0.5963, 0.1174, 0.6963, 0.1077, 0.7148, 0.1077, 0.7148, 0.1174, 0.6963, 0.1466, 0.8124, 0.1512, 0.8124, 0.1512, 0.8124, 0.1466, 0.8124, 0.1089, 0.8906, 0.1049, 0.913, 0.1131, 0.913, 0.1169, 0.8906, 0.1046, 0.5311, 0.1136, 0.5311, 0.1016, 0.5094, 0.09245, 0.5094, 0.1015, 0.7357, 0.1097, 0.7357, 0.1127, 0.7168, 0.1045, 0.7168, 0.1068, 0.8338, 0.115, 0.8338, 0.1095, 0.8149, 0.1013, 0.8149, 0.105, 0.9304, 0.1132, 0.9304, 0.1131, 0.913, 0.1049, 0.913, 0.1302, 0.6376, 0.1378, 0.6376, 0.136, 0.6186, 0.1284, 0.6186, 0.1744, 0.6375, 0.1726, 0.6186, 0.1801, 0.6185, 0.182, 0.6375, 0.1506, 0.9303, 0.1505, 0.913, 0.1586, 0.9129, 0.1588, 0.9303, 0.1522, 0.8338, 0.1466, 0.8149, 0.1548, 0.8148, 0.1603, 0.8338, 0.1466, 0.7357, 0.1495, 0.7167, 0.1577, 0.7167, 0.1547, 0.7357, 0.1499, 0.5311, 0.1378, 0.5094, 0.147, 0.5094, 0.1589, 0.5311, 0.1542, 0.8906, 0.1622, 0.8906, 0.1586, 0.9129, 0.1505, 0.913, 0.1378, 0.7925, 0.146, 0.7925, 0.1548, 0.8148, 0.1466, 0.8149, 0.1611, 0.6944, 0.1693, 0.6943, 0.1577, 0.7167, 0.1495, 0.7167, 0.1673, 0.5962, 0.1752, 0.5962, 0.1801, 0.6185, 0.1726, 0.6186, 0.1542, 0.8906, 0.1559, 0.8717, 0.1638, 0.8716, 0.1622, 0.8906, 0.1559, 0.8717, 0.1553, 0.8527, 0.1634, 0.8527, 0.1638, 0.8716, 0.1553, 0.8527, 0.1522, 0.8338, 0.1603, 0.8338, 0.1634, 0.8527, 0.1611, 0.6944, 0.1684, 0.6754, 0.1765, 0.6754, 0.1693, 0.6943, 0.1684, 0.6754, 0.1732, 0.6564, 0.181, 0.6564, 0.1765, 0.6754, 0.1732, 0.6564, 0.1744, 0.6375, 0.182, 0.6375, 0.181, 0.6564, 0.1378, 0.7925, 0.1407, 0.7736, 0.1489, 0.7736, 0.146, 0.7925, 0.1407, 0.7736, 0.1436, 0.7546, 0.1518, 0.7546, 0.1489, 0.7736, 0.1436, 0.7546, 0.1466, 0.7357, 0.1547, 0.7357, 0.1518, 0.7546, 0.1673, 0.5962, 0.1648, 0.5745, 0.1731, 0.5745, 0.1752, 0.5962, 0.1648, 0.5745, 0.1593, 0.5528, 0.168, 0.5528, 0.1731, 0.5745, 0.1593, 0.5528, 0.1499, 0.5311, 0.1589, 0.5311, 0.168, 0.5528, 0.138, 0.9999, 0.1436, 0.9825, 0.1518, 0.9825, 0.1461, 0.9999, 0.1436, 0.9825, 0.1477, 0.9651, 0.1559, 0.9651, 0.1518, 0.9825, 0.1477, 0.9651, 0.1499, 0.9477, 0.1581, 0.9477, 0.1559, 0.9651, 0.1499, 0.9477, 0.1506, 0.9303, 0.1588, 0.9303, 0.1581, 0.9477, 0.1042, 0.9477, 0.105, 0.9304, 0.1132, 0.9304, 0.1124, 0.9477, 0.102, 0.9651, 0.1042, 0.9477, 0.1124, 0.9477, 0.1101, 0.9651, 0.09779, 0.9825, 0.102, 0.9651, 0.1101, 0.9651, 0.106, 0.9825, 0.09212, 0.9999, 0.09779, 0.9825, 0.106, 0.9825, 0.1003, 0.9999, 0.1142, 0.5528, 0.1046, 0.5311, 0.1136, 0.5311, 0.1229, 0.5528, 0.1202, 0.5746, 0.1142, 0.5528, 0.1229, 0.5528, 0.1284, 0.5746, 0.123, 0.5963, 0.1202, 0.5746, 0.1284, 0.5746, 0.1309, 0.5963, 0.09854, 0.7546, 0.1015, 0.7357, 0.1097, 0.7357, 0.1067, 0.7546, 0.09556, 0.7736, 0.09854, 0.7546, 0.1067, 0.7546, 0.1037, 0.7736, 0.09259, 0.7925, 0.09556, 0.7736, 0.1037, 0.7736, 0.1008, 0.7925, 0.1287, 0.6565, 0.1302, 0.6376, 0.1378, 0.6376, 0.1366, 0.6565, 0.1237, 0.6755, 0.1287, 0.6565, 0.1366, 0.6565, 0.1318, 0.6755, 0.1162, 0.6944, 0.1237, 0.6755, 0.1318, 0.6755, 0.1244, 0.6944, 0.1101, 0.8527, 0.1068, 0.8338, 0.115, 0.8338, 0.1181, 0.8527, 0.1107, 0.8717, 0.1101, 0.8527, 0.1181, 0.8527, 0.1186, 0.8717, 0.1089, 0.8906, 0.1107, 0.8717, 0.1186, 0.8717, 0.1169, 0.8906, 0.123, 0.5963, 0.1309, 0.5963, 0.136, 0.6186, 0.1284, 0.6186, 0.1162, 0.6944, 0.1244, 0.6944, 0.1127, 0.7168, 0.1045, 0.7168, 0.09259, 0.7925, 0.1008, 0.7925, 0.1095, 0.8149, 0.1013, 0.8149, 0.1089, 0.8906, 0.1169, 0.8906, 0.1131, 0.913, 0.1049, 0.913, 0.1046, 0.5311, 0.09245, 0.5094, 0.1016, 0.5094, 0.1136, 0.5311, 0.1015, 0.7357, 0.1045, 0.7168, 0.1127, 0.7168, 0.1097, 0.7357, 0.1068, 0.8338, 0.1013, 0.8149, 0.1095, 0.8149, 0.115, 0.8338, 0.105, 0.9304, 0.1049, 0.913, 0.1131, 0.913, 0.1132, 0.9304, 0.1302, 0.6376, 0.1284, 0.6186, 0.136, 0.6186, 0.1378, 0.6376, 0.1202, 0.5746, 0.1142, 0.5528, 0.1142, 0.5528, 0.1202, 0.5746, 0.1548, 0.8148, 0.1603, 0.8338, 0.1603, 0.8338, 0.1548, 0.8148, 0.147, 0.5094, 0.1589, 0.5311, 0.1589, 0.5311, 0.147, 0.5094, 0.1603, 0.8338, 0.1634, 0.8527, 0.1634, 0.8527, 0.1603, 0.8338, 0.1013, 0.8149, 0.09259, 0.7925, 0.09259, 0.7925, 0.1013, 0.8149, 0.1589, 0.5311, 0.168, 0.5528, 0.168, 0.5528, 0.1589, 0.5311, 0.1634, 0.8527, 0.1638, 0.8716, 0.1638, 0.8716, 0.1634, 0.8527, 0.168, 0.5528, 0.1731, 0.5745, 0.1731, 0.5745, 0.168, 0.5528, 0.146, 0.7925, 0.1548, 0.8148, 0.1548, 0.8148, 0.146, 0.7925, 0.1045, 0.7168, 0.1162, 0.6944, 0.1162, 0.6944, 0.1045, 0.7168, 0.1302, 0.6376, 0.1284, 0.6186, 0.1284, 0.6186, 0.1302, 0.6376, 0.105, 0.9304, 0.1049, 0.913, 0.1049, 0.913, 0.105, 0.9304, 0.1287, 0.6565, 0.1302, 0.6376, 0.1302, 0.6376, 0.1287, 0.6565, 0.1693, 0.6943, 0.1577, 0.7167, 0.1577, 0.7167, 0.1693, 0.6943, 0.1042, 0.9477, 0.105, 0.9304, 0.105, 0.9304, 0.1042, 0.9477, 0.1237, 0.6755, 0.1287, 0.6565, 0.1287, 0.6565, 0.1237, 0.6755, 0.102, 0.9651, 0.1042, 0.9477, 0.1042, 0.9477, 0.102, 0.9651, 0.1801, 0.6185, 0.182, 0.6375, 0.182, 0.6375, 0.1801, 0.6185, 0.1284, 0.6186, 0.123, 0.5963, 0.123, 0.5963, 0.1284, 0.6186, 0.09779, 0.9825, 0.102, 0.9651, 0.102, 0.9651, 0.09779, 0.9825, 0.182, 0.6375, 0.181, 0.6564, 0.181, 0.6564, 0.182, 0.6375, 0.1586, 0.9129, 0.1588, 0.9303, 0.1588, 0.9303, 0.1586, 0.9129, 0.181, 0.6564, 0.1765, 0.6754, 0.1765, 0.6754, 0.181, 0.6564, 0.1752, 0.5962, 0.1801, 0.6185, 0.1801, 0.6185, 0.1752, 0.5962, 0.1588, 0.9303, 0.1581, 0.9477, 0.1581, 0.9477, 0.1588, 0.9303, 0.1581, 0.9477, 0.1559, 0.9651, 0.1559, 0.9651, 0.1581, 0.9477, 0.1089, 0.8906, 0.1107, 0.8717, 0.1107, 0.8717, 0.1089, 0.8906, 0.1559, 0.9651, 0.1518, 0.9825, 0.1518, 0.9825, 0.1559, 0.9651, 0.09212, 0.9999, 0.09779, 0.9825, 0.09779, 0.9825, 0.09212, 0.9999, 0.1015, 0.7357, 0.1045, 0.7168, 0.1045, 0.7168, 0.1015, 0.7357, 0.09259, 0.7925, 0.09556, 0.7736, 0.09556, 0.7736, 0.09259, 0.7925, 0.09854, 0.7546, 0.1015, 0.7357, 0.1015, 0.7357, 0.09854, 0.7546, 0.1162, 0.6944, 0.1237, 0.6755, 0.1237, 0.6755, 0.1162, 0.6944, 0.09556, 0.7736, 0.09854, 0.7546, 0.09854, 0.7546, 0.09556, 0.7736, 0.123, 0.5963, 0.1202, 0.5746, 0.1202, 0.5746, 0.123, 0.5963, 0.1577, 0.7167, 0.1547, 0.7357, 0.1547, 0.7357, 0.1577, 0.7167, 0.1731, 0.5745, 0.1752, 0.5962, 0.1752, 0.5962, 0.1731, 0.5745, 0.1378, 0.5094, 0.147, 0.5094, 0.147, 0.5094, 0.1378, 0.5094, 0.1547, 0.7357, 0.1518, 0.7546, 0.1518, 0.7546, 0.1547, 0.7357, 0.1765, 0.6754, 0.1693, 0.6943, 0.1693, 0.6943, 0.1765, 0.6754, 0.1003, 0.9999, 0.09212, 0.9999, 0.09212, 0.9999, 0.1003, 0.9999, 0.1518, 0.7546, 0.1489, 0.7736, 0.1489, 0.7736, 0.1518, 0.7546, 0.1489, 0.7736, 0.146, 0.7925, 0.146, 0.7925, 0.1489, 0.7736, 0.1638, 0.8716, 0.1622, 0.8906, 0.1622, 0.8906, 0.1638, 0.8716, 0.09245, 0.5094, 0.1016, 0.5094, 0.1016, 0.5094, 0.09245, 0.5094, 0.1518, 0.9825, 0.1461, 0.9999, 0.1461, 0.9999, 0.1518, 0.9825, 0.1461, 0.9999, 0.138, 0.9999, 0.138, 0.9999, 0.1461, 0.9999, 0.1068, 0.8338, 0.1013, 0.8149, 0.1013, 0.8149, 0.1068, 0.8338, 0.1049, 0.913, 0.1089, 0.8906, 0.1089, 0.8906, 0.1049, 0.913, 0.1046, 0.5311, 0.09245, 0.5094, 0.09245, 0.5094, 0.1046, 0.5311, 0.1101, 0.8527, 0.1068, 0.8338, 0.1068, 0.8338, 0.1101, 0.8527, 0.1142, 0.5528, 0.1046, 0.5311, 0.1046, 0.5311, 0.1142, 0.5528, 0.1107, 0.8717, 0.1101, 0.8527, 0.1101, 0.8527, 0.1107, 0.8717, 0.1622, 0.8906, 0.1586, 0.9129, 0.1586, 0.9129, 0.1622, 0.8906, 0.1739, 0.595, 0.1684, 0.595, 0.1673, 0.5962, 0.1752, 0.5962, 0.172, 0.5757, 0.1739, 0.595, 0.1752, 0.5962, 0.1731, 0.5745, 0.1662, 0.5757, 0.172, 0.5757, 0.1731, 0.5745, 0.1648, 0.5745, 0.1684, 0.595, 0.1662, 0.5757, 0.1648, 0.5745, 0.1673, 0.5962, 0.1684, 0.595, 0.1739, 0.595, 0.172, 0.5757, 0.1662, 0.5757, 0.1684, 0.595, 0.1739, 0.595, 0.1739, 0.595, 0.1684, 0.595, 0.1662, 0.5757, 0.1684, 0.595, 0.1684, 0.595, 0.1662, 0.5757, 0.1739, 0.595, 0.172, 0.5757, 0.172, 0.5757, 0.1739, 0.595, 0.1571, 0.932, 0.1565, 0.946, 0.1581, 0.9477, 0.1588, 0.9303, 0.1565, 0.946, 0.1517, 0.9461, 0.1499, 0.9477, 0.1581, 0.9477, 0.1523, 0.932, 0.1571, 0.932, 0.1588, 0.9303, 0.1506, 0.9303, 0.1517, 0.9461, 0.1523, 0.932, 0.1506, 0.9303, 0.1499, 0.9477, 0.1517, 0.9461, 0.1565, 0.946, 0.1571, 0.932, 0.1523, 0.932, 0.1565, 0.946, 0.1571, 0.932, 0.1571, 0.932, 0.1565, 0.946, 0.1523, 0.932, 0.1517, 0.9461, 0.1517, 0.9461, 0.1523, 0.932, 0.1517, 0.9461, 0.1565, 0.946, 0.1565, 0.946, 0.1517, 0.9461, 0.1029, 0.8124, 0.09612, 0.7949, 0.09259, 0.7925, 0.1013, 0.8149, 0.1378, 0.795, 0.1443, 0.7949, 0.146, 0.7925, 0.1378, 0.7925, 0.1443, 0.7949, 0.1512, 0.8124, 0.1548, 0.8148, 0.146, 0.7925, 0.1095, 0.8124, 0.1029, 0.8124, 0.1013, 0.8149, 0.1095, 0.8149, 0.09612, 0.7949, 0.1008, 0.7949, 0.1008, 0.7925, 0.09259, 0.7925, 0.1512, 0.8124, 0.1466, 0.8124, 0.1466, 0.8149, 0.1548, 0.8148, 0.1378, 0.795, 0.1466, 0.8124, 0.1512, 0.8124, 0.1443, 0.7949, 0.09612, 0.7949, 0.1029, 0.8124, 0.1095, 0.8124, 0.1008, 0.7949, 0.1443, 0.7949, 0.1378, 0.795, 0.1378, 0.795, 0.1443, 0.7949, 0.1008, 0.7949, 0.09612, 0.7949, 0.09612, 0.7949, 0.1008, 0.7949, 0.1512, 0.8124, 0.1443, 0.7949, 0.1443, 0.7949, 0.1512, 0.8124, 0.09612, 0.7949, 0.1029, 0.8124, 0.1029, 0.8124, 0.09612, 0.7949, 0.1077, 0.7148, 0.1174, 0.6963, 0.1162, 0.6944, 0.1045, 0.7168, 0.1611, 0.6963, 0.1662, 0.6963, 0.1693, 0.6943, 0.1611, 0.6944, 0.1662, 0.6963, 0.1565, 0.7148, 0.1577, 0.7167, 0.1693, 0.6943, 0.1127, 0.7148, 0.1077, 0.7148, 0.1045, 0.7168, 0.1127, 0.7168, 0.1174, 0.6963, 0.1244, 0.6963, 0.1244, 0.6944, 0.1162, 0.6944, 0.1565, 0.7148, 0.1495, 0.7148, 0.1495, 0.7167, 0.1577, 0.7167, 0.1611, 0.6963, 0.1495, 0.7148, 0.1565, 0.7148, 0.1662, 0.6963, 0.1174, 0.6963, 0.1077, 0.7148, 0.1127, 0.7148, 0.1244, 0.6963, 0.1077, 0.7148, 0.1127, 0.7148, 0.1127, 0.7148, 0.1077, 0.7148, 0.1662, 0.6963, 0.1611, 0.6963, 0.1611, 0.6963, 0.1662, 0.6963, 0.1244, 0.6963, 0.1174, 0.6963, 0.1174, 0.6963, 0.1244, 0.6963, 0.1565, 0.7148, 0.1662, 0.6963, 0.1662, 0.6963, 0.1565, 0.7148])
me_cube_003.update()

# ---- objects
ob_cube = bpy.data.objects.new('Cube', me_cube_001)
ob_cube_001 = bpy.data.objects.new('Cube.001', me_cube_002)
ob_cube_002 = bpy.data.objects.new('Cube.002', me_cube_003)

# ---- transforms, parenting, visibility, modifiers, constraints
ob_cube.location = (0.0, 0.0, 0.0)
ob_cube_001.location = (0.0, 0.0, 0.0)
ob_cube_002.location = (0.0, 0.0, 0.05844)

# ---- collection membership
col_collection.objects.link(ob_cube)
col_collection.objects.link(ob_cube_001)
col_collection.objects.link(ob_cube_002)

# ---- scene / render settings (as saved in the file)
scene.frame_start = 1; scene.frame_end = 250; scene.frame_set(1)
scene.render.engine = 'BLENDER_EEVEE_NEXT'
scene.cycles.sampling_pattern = 'TABULATED_SOBOL'
bpy.context.view_layer.update()

# ---- added for rendering (the .blend has no active camera and no usable light): camera, sun
cam_auto = bpy.data.cameras.new('AutoCamera')
cam_auto.lens = 50.0
cam_auto.sensor_width = 36.0
cam_auto.clip_end = 1000.0
ob_auto_camera = bpy.data.objects.new('AutoCamera', cam_auto)
scene.collection.objects.link(ob_auto_camera)
ob_auto_camera.location = (8.13335, -10.1609, 8.47119)
ob_auto_camera.rotation_euler = (1.09748, -7.21219e-08, 0.694738)
scene.camera = ob_auto_camera
light_auto_sun = bpy.data.lights.new('AutoSun', 'SUN')
light_auto_sun.energy = 3.0
light_auto_sun.angle = 0.0523599
ob_auto_sun = bpy.data.objects.new('AutoSun', light_auto_sun)
scene.collection.objects.link(ob_auto_sun)
ob_auto_sun.rotation_euler = (0.872665, 0.174533, 0.523599)
bpy.context.view_layer.update()

